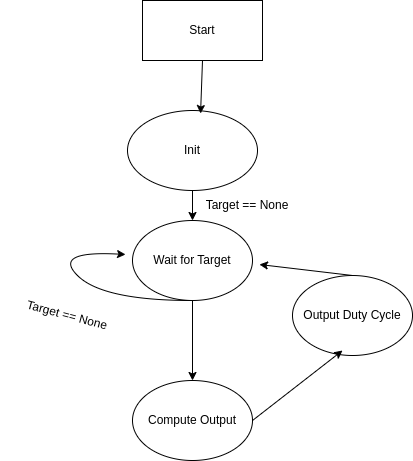

The diagram above was exported from draw.io. Its source (the exported page's mxGraphModel, read from the mxfile embedded in the PNG):
<mxGraphModel dx="1367" dy="686" grid="1" gridSize="10" guides="1" tooltips="1" connect="1" arrows="1" fold="1" page="1" pageScale="1" pageWidth="850" pageHeight="1100" math="0" shadow="0">
  <root>
    <mxCell id="0" />
    <mxCell id="1" parent="0" />
    <mxCell id="Wo_AwFz3gzC5fclQzGoy-2" value="Start" style="rounded=0;whiteSpace=wrap;html=1;" vertex="1" parent="1">
      <mxGeometry x="180" y="140" width="120" height="60" as="geometry" />
    </mxCell>
    <mxCell id="Wo_AwFz3gzC5fclQzGoy-3" value="Init" style="ellipse;whiteSpace=wrap;html=1;" vertex="1" parent="1">
      <mxGeometry x="165" y="250" width="130" height="80" as="geometry" />
    </mxCell>
    <mxCell id="Wo_AwFz3gzC5fclQzGoy-4" value="Wait for Target" style="ellipse;whiteSpace=wrap;html=1;" vertex="1" parent="1">
      <mxGeometry x="170" y="360" width="120" height="80" as="geometry" />
    </mxCell>
    <mxCell id="Wo_AwFz3gzC5fclQzGoy-8" value="" style="curved=1;endArrow=classic;html=1;rounded=0;exitX=0.5;exitY=1;exitDx=0;exitDy=0;entryX=-0.058;entryY=0.425;entryDx=0;entryDy=0;entryPerimeter=0;" edge="1" parent="1" source="Wo_AwFz3gzC5fclQzGoy-4" target="Wo_AwFz3gzC5fclQzGoy-4">
      <mxGeometry width="50" height="50" relative="1" as="geometry">
        <mxPoint x="480" y="440" as="sourcePoint" />
        <mxPoint x="530" y="390" as="targetPoint" />
        <Array as="points">
          <mxPoint x="140" y="440" />
          <mxPoint x="90" y="390" />
        </Array>
      </mxGeometry>
    </mxCell>
    <mxCell id="Wo_AwFz3gzC5fclQzGoy-9" value="" style="endArrow=classic;html=1;rounded=0;exitX=0.5;exitY=1;exitDx=0;exitDy=0;entryX=0.5;entryY=0;entryDx=0;entryDy=0;" edge="1" parent="1" source="Wo_AwFz3gzC5fclQzGoy-3" target="Wo_AwFz3gzC5fclQzGoy-4">
      <mxGeometry width="50" height="50" relative="1" as="geometry">
        <mxPoint x="480" y="440" as="sourcePoint" />
        <mxPoint x="530" y="390" as="targetPoint" />
      </mxGeometry>
    </mxCell>
    <mxCell id="Wo_AwFz3gzC5fclQzGoy-10" value="Target == None" style="text;html=1;strokeColor=none;fillColor=none;align=center;verticalAlign=middle;whiteSpace=wrap;rounded=0;rotation=0;" vertex="1" parent="1">
      <mxGeometry x="220" y="330" width="130" height="30" as="geometry" />
    </mxCell>
    <mxCell id="Wo_AwFz3gzC5fclQzGoy-11" value="Target == None" style="text;html=1;strokeColor=none;fillColor=none;align=center;verticalAlign=middle;whiteSpace=wrap;rounded=0;rotation=15;" vertex="1" parent="1">
      <mxGeometry x="40" y="440" width="130" height="30" as="geometry" />
    </mxCell>
    <mxCell id="Wo_AwFz3gzC5fclQzGoy-12" value="" style="endArrow=classic;html=1;rounded=0;exitX=0.5;exitY=1;exitDx=0;exitDy=0;entryX=0.562;entryY=0.038;entryDx=0;entryDy=0;entryPerimeter=0;" edge="1" parent="1" source="Wo_AwFz3gzC5fclQzGoy-2" target="Wo_AwFz3gzC5fclQzGoy-3">
      <mxGeometry width="50" height="50" relative="1" as="geometry">
        <mxPoint x="480" y="430" as="sourcePoint" />
        <mxPoint x="530" y="380" as="targetPoint" />
      </mxGeometry>
    </mxCell>
    <mxCell id="Wo_AwFz3gzC5fclQzGoy-14" value="" style="endArrow=classic;html=1;rounded=0;exitX=0.5;exitY=1;exitDx=0;exitDy=0;entryX=0.5;entryY=0;entryDx=0;entryDy=0;" edge="1" parent="1" source="Wo_AwFz3gzC5fclQzGoy-4" target="Wo_AwFz3gzC5fclQzGoy-15">
      <mxGeometry width="50" height="50" relative="1" as="geometry">
        <mxPoint x="360" y="520" as="sourcePoint" />
        <mxPoint x="320" y="510" as="targetPoint" />
      </mxGeometry>
    </mxCell>
    <mxCell id="Wo_AwFz3gzC5fclQzGoy-15" value="Compute Output" style="ellipse;whiteSpace=wrap;html=1;" vertex="1" parent="1">
      <mxGeometry x="170" y="520" width="120" height="80" as="geometry" />
    </mxCell>
    <mxCell id="Wo_AwFz3gzC5fclQzGoy-16" value="Output Duty Cycle" style="ellipse;whiteSpace=wrap;html=1;" vertex="1" parent="1">
      <mxGeometry x="330" y="415" width="120" height="80" as="geometry" />
    </mxCell>
    <mxCell id="Wo_AwFz3gzC5fclQzGoy-17" value="" style="endArrow=classic;html=1;rounded=0;exitX=1;exitY=0.5;exitDx=0;exitDy=0;" edge="1" parent="1" source="Wo_AwFz3gzC5fclQzGoy-15">
      <mxGeometry width="50" height="50" relative="1" as="geometry">
        <mxPoint x="480" y="430" as="sourcePoint" />
        <mxPoint x="380" y="490" as="targetPoint" />
      </mxGeometry>
    </mxCell>
    <mxCell id="Wo_AwFz3gzC5fclQzGoy-18" value="" style="endArrow=classic;html=1;rounded=0;exitX=0.5;exitY=0;exitDx=0;exitDy=0;entryX=1.058;entryY=0.55;entryDx=0;entryDy=0;entryPerimeter=0;" edge="1" parent="1" source="Wo_AwFz3gzC5fclQzGoy-16" target="Wo_AwFz3gzC5fclQzGoy-4">
      <mxGeometry width="50" height="50" relative="1" as="geometry">
        <mxPoint x="480" y="430" as="sourcePoint" />
        <mxPoint x="530" y="380" as="targetPoint" />
      </mxGeometry>
    </mxCell>
  </root>
</mxGraphModel>